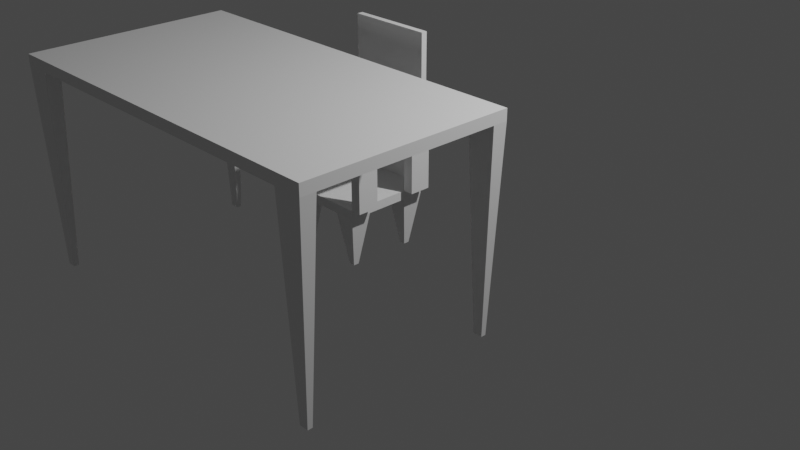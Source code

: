 # Source: desk_chair.blend  (saved by Blender 3.3.6; exported with 4.5.12 LTS)
import bpy
from mathutils import Matrix  # noqa: F401  (used for matrix-valued properties, if any)

bpy.ops.wm.read_factory_settings(use_empty=True)
scene = bpy.context.scene
scene.name = 'Scene'

# ---- collections
col_collection = bpy.data.collections.new('Collection'); scene.collection.children.link(col_collection)

# ---- materials (node trees are filled in below, after node groups)
mat_material = bpy.data.materials.new('Material')
mat_material.alpha_threshold = 0.0
mat_material.use_transparent_shadow = False
mat_material.roughness = 0.5
mat_material.line_color = (0.0, 0.0, 0.0, 1.0)

# ---- material node trees
mat_material.use_nodes = True; mat_material.node_tree.nodes.clear()
_N = mat_material.node_tree.nodes; _L = mat_material.node_tree.links
n0 = _N.new('ShaderNodeOutputMaterial'); n0.name = 'Material Output'; n0.location = (300, 300)
n1 = _N.new('ShaderNodeBsdfPrincipled'); n1.name = 'Principled BSDF'; n1.location = (10, 300)
n1.distribution = 'GGX'
n1.subsurface_method = 'RANDOM_WALK_SKIN'
n1.inputs[3].default_value = 1.45
n1.inputs[27].default_value = (0.0, 0.0, 0.0, 1.0)
n1.inputs[28].default_value = 1.0
_L.new(n1.outputs[0], n0.inputs[0])
n0.is_active_output = True

# ---- world
world_world = bpy.data.worlds.new('World'); scene.world = world_world
world_world.use_nodes = True; world_world.node_tree.nodes.clear()
_N = world_world.node_tree.nodes; _L = world_world.node_tree.links
n0 = _N.new('ShaderNodeOutputWorld'); n0.name = 'World Output'; n0.location = (300, 300)
n1 = _N.new('ShaderNodeBackground'); n1.name = 'Background'; n1.location = (10, 300)
n1.inputs[0].default_value = (0.05088, 0.05088, 0.05088, 1.0)
_L.new(n1.outputs[0], n0.inputs[0])
n0.is_active_output = True
world_world.color = (0.05088, 0.05088, 0.05088)
world_world.use_sun_shadow = False
world_world.sun_shadow_jitter_overblur = 0.0

# ---- cameras
cam_camera = bpy.data.cameras.new('Camera')
cam_camera.clip_end = 100.0
cam_camera.ortho_scale = 7.314

# ---- lights
light_light = bpy.data.lights.new('Light', 'POINT')
light_light.transmission_factor = 0.0
light_light.energy = 1000.0
light_light.shadow_soft_size = 0.1
light_light.shadow_maximum_resolution = 0.006
light_light.use_absolute_resolution = True

# ---- meshes
me_cube = bpy.data.meshes.new('Cube')
me_cube.from_pydata([(1.0, -0.6257, 34.09), (1.0, -0.6257, 32.09), (1.0, -2.626, 34.09), (1.0, -2.626, 32.09), (-1.0, -0.6257, 34.09), (-1.0, -0.6257, 32.09), (-1.0, -2.626, 34.09), (-1.0, -2.626, 32.09), (-1.0, -0.9114, 32.09), (-1.0, -1.197, 32.09), (-1.0, -1.483, 32.09), (-1.0, -1.769, 32.09), (-1.0, -2.054, 32.09), (-1.0, -2.34, 32.09), (0.7143, -0.6257, 32.09), (0.4286, -0.6257, 32.09), (0.1429, -0.6257, 32.09), (-0.1429, -0.6257, 32.09), (-0.4286, -0.6257, 32.09), (-0.7143, -0.6257, 32.09), (-0.7143, -2.626, 32.09), (-0.4286, -2.626, 32.09), (-0.1429, -2.626, 32.09), (0.1429, -2.626, 32.09), (0.4286, -2.626, 32.09), (0.7143, -2.626, 32.09), (1.0, -2.34, 32.09), (1.0, -2.054, 32.09), (1.0, -1.769, 32.09), (1.0, -1.483, 32.09), (1.0, -1.197, 32.09), (1.0, -0.9114, 32.09), (-0.7143, -0.9114, 32.09), (-0.7143, -1.197, 32.09), (-0.7143, -1.483, 32.09), (-0.7143, -1.769, 32.09), (-0.7143, -2.054, 32.09), (-0.7143, -2.34, 32.09), (-0.4286, -0.9114, 32.09), (-0.4286, -1.197, 32.09), (-0.4286, -1.483, 32.09), (-0.4286, -1.769, 32.09), (-0.4286, -2.054, 32.09), (-0.4286, -2.34, 32.09), (-0.1429, -0.9114, 32.09), (-0.1429, -1.197, 32.09), (-0.1429, -1.483, 32.09), (-0.1429, -1.769, 32.09), (-0.1429, -2.054, 32.09), (-0.1429, -2.34, 32.09), (0.1429, -0.9114, 32.09), (0.1429, -1.197, 32.09), (0.1429, -1.483, 32.09), (0.1429, -1.769, 32.09), (0.1429, -2.054, 32.09), (0.1429, -2.34, 32.09), (0.4286, -0.9114, 32.09), (0.4286, -1.197, 32.09), (0.4286, -1.483, 32.09), (0.4286, -1.769, 32.09), (0.4286, -2.054, 32.09), (0.4286, -2.34, 32.09), (0.7143, -0.9114, 32.09), (0.7143, -1.197, 32.09), (0.7143, -1.483, 32.09), (0.7143, -1.769, 32.09), (0.7143, -2.054, 32.09), (0.7143, -2.34, 32.09), (-1.0, -2.483, 32.09), (-0.8571, -0.6257, 32.09), (0.8571, -2.626, 32.09), (1.0, -0.7686, 32.09), (-1.0, -0.7686, 32.09), (-1.0, -1.054, 32.09), (-1.0, -1.34, 32.09), (-1.0, -1.626, 32.09), (-1.0, -1.911, 32.09), (-1.0, -2.197, 32.09), (0.8571, -0.6257, 32.09), (0.5714, -0.6257, 32.09), (0.2857, -0.6257, 32.09), (0.0, -0.6257, 32.09), (-0.2857, -0.6257, 32.09), (-0.5714, -0.6257, 32.09), (-0.8571, -2.626, 32.09), (-0.5714, -2.626, 32.09), (-0.2857, -2.626, 32.09), (0.0, -2.626, 32.09), (0.2857, -2.626, 32.09), (0.5714, -2.626, 32.09), (1.0, -2.483, 32.09), (1.0, -2.197, 32.09), (1.0, -1.911, 32.09), (1.0, -1.626, 32.09), (1.0, -1.34, 32.09), (1.0, -1.054, 32.09), (-0.7143, -2.483, 32.09), (-0.7143, -0.7686, 32.09), (-0.7143, -1.054, 32.09), (-0.7143, -1.34, 32.09), (-0.7143, -1.626, 32.09), (-0.7143, -1.911, 32.09), (-0.7143, -2.197, 32.09), (-0.4286, -2.483, 32.09), (-0.4286, -0.7686, 32.09), (-0.4286, -1.054, 32.09), (-0.4286, -1.34, 32.09), (-0.4286, -1.626, 32.09), (-0.4286, -1.911, 32.09), (-0.4286, -2.197, 32.09), (-0.1429, -2.483, 32.09), (-0.1429, -0.7686, 32.09), (-0.1429, -1.054, 32.09), (-0.1429, -1.34, 32.09), (-0.1429, -1.626, 32.09), (-0.1429, -1.911, 32.09), (-0.1429, -2.197, 32.09), (0.1429, -2.483, 32.09), (0.1429, -0.7686, 32.09), (0.1429, -1.054, 32.09), (0.1429, -1.34, 32.09), (0.1429, -1.626, 32.09), (0.1429, -1.911, 32.09), (0.1429, -2.197, 32.09), (0.4286, -2.483, 32.09), (0.4286, -0.7686, 32.09), (0.4286, -1.054, 32.09), (0.4286, -1.34, 32.09), (0.4286, -1.626, 32.09), (0.4286, -1.911, 32.09), (0.4286, -2.197, 32.09), (0.7143, -2.483, 32.09), (0.7143, -0.7686, 32.09), (0.7143, -1.054, 32.09), (0.7143, -1.34, 32.09), (0.7143, -1.626, 32.09), (0.7143, -1.911, 32.09), (0.7143, -2.197, 32.09), (-0.8571, -0.9114, 32.09), (-0.8571, -1.197, 32.09), (-0.8571, -1.483, 32.09), (-0.8571, -1.769, 32.09), (-0.8571, -2.054, 32.09), (-0.8571, -2.34, 32.09), (-0.5714, -0.9114, 32.09), (-0.5714, -1.197, 32.09), (-0.5714, -1.483, 32.09), (-0.5714, -1.769, 32.09), (-0.5714, -2.054, 32.09), (-0.5714, -2.34, 32.09), (-0.2857, -0.9114, 32.09), (-0.2857, -1.197, 32.09), (-0.2857, -1.483, 32.09), (-0.2857, -1.769, 32.09), (-0.2857, -2.054, 32.09), (-0.2857, -2.34, 32.09), (0.0, -0.9114, 32.09), (0.0, -1.197, 32.09), (0.0, -1.483, 32.09), (0.0, -1.769, 32.09), (0.0, -2.054, 32.09), (0.0, -2.34, 32.09), (0.2857, -0.9114, 32.09), (0.2857, -1.197, 32.09), (0.2857, -1.483, 32.09), (0.2857, -1.769, 32.09), (0.2857, -2.054, 32.09), (0.2857, -2.34, 32.09), (0.5714, -0.9114, 32.09), (0.5714, -1.197, 32.09), (0.5714, -1.483, 32.09), (0.5714, -1.769, 32.09), (0.5714, -2.054, 32.09), (0.5714, -2.34, 32.09), (0.8571, -0.9114, 32.09), (0.8571, -1.197, 32.09), (0.8571, -1.483, 32.09), (0.8571, -1.769, 32.09), (0.8571, -2.054, 32.09), (0.8571, -2.34, 32.09), (0.8571, -2.197, 32.09), (0.8571, -1.911, 32.09), (0.8571, -1.626, 32.09), (0.8571, -1.34, 32.09), (0.8571, -1.054, 32.09), (0.8571, -0.7686, 32.09), (0.5714, -2.197, 32.09), (0.5714, -1.911, 32.09), (0.5714, -1.626, 32.09), (0.5714, -1.34, 32.09), (0.5714, -1.054, 32.09), (0.5714, -0.7686, 32.09), (0.2857, -2.197, 32.09), (0.2857, -1.911, 32.09), (0.2857, -1.626, 32.09), (0.2857, -1.34, 32.09), (0.2857, -1.054, 32.09), (0.2857, -0.7686, 32.09), (0.0, -2.197, 32.09), (0.0, -1.911, 32.09), (0.0, -1.626, 32.09), (0.0, -1.34, 32.09), (0.0, -1.054, 32.09), (0.0, -0.7686, 32.09), (-0.2857, -2.197, 32.09), (-0.2857, -1.911, 32.09), (-0.2857, -1.626, 32.09), (-0.2857, -1.34, 32.09), (-0.2857, -1.054, 32.09), (-0.2857, -0.7686, 32.09), (-0.5714, -2.197, 32.09), (-0.5714, -1.911, 32.09), (-0.5714, -1.626, 32.09), (-0.5714, -1.34, 32.09), (-0.5714, -1.054, 32.09), (-0.5714, -0.7686, 32.09), (-0.8571, -2.197, 32.09), (-0.8571, -1.911, 32.09), (-0.8571, -1.626, 32.09), (-0.8571, -1.34, 32.09), (-0.8571, -1.054, 32.09), (-0.8571, -0.7686, 32.09), (0.5714, -2.483, 32.09), (0.2857, -2.483, 32.09), (0.0, -2.483, 32.09), (-0.2857, -2.483, 32.09), (-0.5714, -2.483, 32.09), (-0.8571, -2.483, 32.09), (0.8571, -2.483, 32.09), (-0.9526, -2.53, -4.25), (-0.9526, -2.578, -4.25), (-0.9045, -0.6731, -4.25), (-0.9526, -0.6731, -4.25), (0.9045, -2.578, -4.25), (0.9526, -2.578, -4.25), (0.9526, -0.7212, -4.25), (0.9526, -0.6731, -4.25), (-0.9526, -0.7212, -4.25), (0.9045, -0.6731, -4.25), (-0.9045, -2.578, -4.25), (0.9526, -2.53, -4.25), (0.9045, -0.7212, -4.25), (-0.9045, -0.7212, -4.25), (-0.9045, -2.53, -4.25), (0.9045, -2.53, -4.25)], [], [(0, 4, 6, 2), (3, 2, 6, 7, 84, 20, 85, 21, 86, 22, 87, 23, 88, 24, 89, 25, 70), (7, 6, 4, 5, 72, 8, 73, 9, 74, 10, 75, 11, 76, 12, 77, 13, 68), (227, 84, 239, 243), (1, 0, 2, 3, 90, 26, 91, 27, 92, 28, 93, 29, 94, 30, 95, 31, 71), (5, 4, 0, 1, 78, 14, 79, 15, 80, 16, 81, 17, 82, 18, 83, 19, 69), (227, 96, 20, 84), (226, 103, 21, 85), (225, 110, 22, 86), (224, 117, 23, 87), (223, 124, 24, 88), (222, 131, 25, 89), (221, 97, 32, 138), (220, 98, 33, 139), (219, 99, 34, 140), (218, 100, 35, 141), (217, 101, 36, 142), (216, 102, 37, 143), (215, 104, 38, 144), (214, 105, 39, 145), (213, 106, 40, 146), (212, 107, 41, 147), (211, 108, 42, 148), (210, 109, 43, 149), (209, 111, 44, 150), (208, 112, 45, 151), (207, 113, 46, 152), (206, 114, 47, 153), (205, 115, 48, 154), (204, 116, 49, 155), (203, 118, 50, 156), (202, 119, 51, 157), (201, 120, 52, 158), (200, 121, 53, 159), (199, 122, 54, 160), (198, 123, 55, 161), (197, 125, 56, 162), (196, 126, 57, 163), (195, 127, 58, 164), (194, 128, 59, 165), (193, 129, 60, 166), (192, 130, 61, 167), (191, 132, 62, 168), (190, 133, 63, 169), (189, 134, 64, 170), (188, 135, 65, 171), (187, 136, 66, 172), (186, 137, 67, 173), (185, 71, 31, 174), (184, 95, 30, 175), (183, 94, 29, 176), (182, 93, 28, 177), (181, 92, 27, 178), (180, 91, 26, 179), (137, 180, 179, 67), (66, 178, 180, 137), (178, 27, 91, 180), (136, 181, 178, 66), (65, 177, 181, 136), (177, 28, 92, 181), (135, 182, 177, 65), (64, 176, 182, 135), (176, 29, 93, 182), (134, 183, 176, 64), (63, 175, 183, 134), (175, 30, 94, 183), (133, 184, 175, 63), (62, 174, 184, 133), (174, 31, 95, 184), (132, 185, 174, 62), (14, 78, 185, 132), (228, 90, 240, 244), (130, 186, 173, 61), (60, 172, 186, 130), (172, 66, 137, 186), (129, 187, 172, 60), (59, 171, 187, 129), (171, 65, 136, 187), (128, 188, 171, 59), (58, 170, 188, 128), (170, 64, 135, 188), (127, 189, 170, 58), (57, 169, 189, 127), (169, 63, 134, 189), (126, 190, 169, 57), (56, 168, 190, 126), (168, 62, 133, 190), (125, 191, 168, 56), (15, 79, 191, 125), (79, 14, 132, 191), (123, 192, 167, 55), (54, 166, 192, 123), (166, 60, 130, 192), (122, 193, 166, 54), (53, 165, 193, 122), (165, 59, 129, 193), (121, 194, 165, 53), (52, 164, 194, 121), (164, 58, 128, 194), (120, 195, 164, 52), (51, 163, 195, 120), (163, 57, 127, 195), (119, 196, 163, 51), (50, 162, 196, 119), (162, 56, 126, 196), (118, 197, 162, 50), (16, 80, 197, 118), (80, 15, 125, 197), (116, 198, 161, 49), (48, 160, 198, 116), (160, 54, 123, 198), (115, 199, 160, 48), (47, 159, 199, 115), (159, 53, 122, 199), (114, 200, 159, 47), (46, 158, 200, 114), (158, 52, 121, 200), (113, 201, 158, 46), (45, 157, 201, 113), (157, 51, 120, 201), (112, 202, 157, 45), (44, 156, 202, 112), (156, 50, 119, 202), (111, 203, 156, 44), (17, 81, 203, 111), (81, 16, 118, 203), (109, 204, 155, 43), (42, 154, 204, 109), (154, 48, 116, 204), (108, 205, 154, 42), (41, 153, 205, 108), (153, 47, 115, 205), (107, 206, 153, 41), (40, 152, 206, 107), (152, 46, 114, 206), (106, 207, 152, 40), (39, 151, 207, 106), (151, 45, 113, 207), (105, 208, 151, 39), (38, 150, 208, 105), (150, 44, 112, 208), (104, 209, 150, 38), (18, 82, 209, 104), (82, 17, 111, 209), (102, 210, 149, 37), (36, 148, 210, 102), (148, 42, 109, 210), (101, 211, 148, 36), (35, 147, 211, 101), (147, 41, 108, 211), (100, 212, 147, 35), (34, 146, 212, 100), (146, 40, 107, 212), (99, 213, 146, 34), (33, 145, 213, 99), (145, 39, 106, 213), (98, 214, 145, 33), (32, 144, 214, 98), (144, 38, 105, 214), (97, 215, 144, 32), (19, 83, 215, 97), (83, 18, 104, 215), (77, 216, 143, 13), (12, 142, 216, 77), (142, 36, 102, 216), (76, 217, 142, 12), (11, 141, 217, 76), (141, 35, 101, 217), (75, 218, 141, 11), (10, 140, 218, 75), (140, 34, 100, 218), (74, 219, 140, 10), (9, 139, 219, 74), (139, 33, 99, 219), (73, 220, 139, 9), (8, 138, 220, 73), (138, 32, 98, 220), (72, 221, 138, 8), (69, 221, 242, 231), (69, 19, 97, 221), (124, 222, 89, 24), (61, 173, 222, 124), (173, 67, 131, 222), (117, 223, 88, 23), (55, 167, 223, 117), (167, 61, 124, 223), (110, 224, 87, 22), (49, 161, 224, 110), (161, 55, 117, 224), (103, 225, 86, 21), (43, 155, 225, 103), (155, 49, 110, 225), (96, 226, 85, 20), (37, 149, 226, 96), (149, 43, 103, 226), (78, 1, 236, 238), (13, 143, 227, 68), (143, 37, 96, 227), (131, 228, 70, 25), (67, 179, 228, 131), (179, 26, 90, 228), (244, 240, 234, 233), (238, 236, 235, 241), (232, 231, 242, 237), (229, 243, 239, 230), (72, 5, 232, 237), (221, 72, 237, 242), (7, 68, 229, 230), (68, 227, 243, 229), (3, 70, 233, 234), (5, 69, 231, 232), (90, 3, 234, 240), (185, 78, 238, 241), (70, 228, 244, 233), (84, 7, 230, 239), (71, 185, 241, 235), (1, 71, 235, 236)])
_uv = me_cube.uv_layers.new(name='UVMap')
_uv.uv.foreach_set('vector', [0.625, 0.5, 0.875, 0.5, 0.875, 0.75, 0.625, 0.75, 0.375, 0.75, 0.625, 0.75, 0.625, 1.0, 0.375, 1.0, 0.375, 0.9821, 0.375, 0.9643, 0.375, 0.9464, 0.375, 0.9286, 0.375, 0.9107, 0.375, 0.8929, 0.375, 0.875, 0.375, 0.8571, 0.375, 0.8393, 0.375, 0.8214, 0.375, 0.8036, 0.375, 0.7857, 0.375, 0.7679, 0.375, 0.0, 0.625, 0.0, 0.625, 0.25, 0.375, 0.25, 0.375, 0.2321, 0.375, 0.2143, 0.375, 0.1964, 0.375, 0.1786, 0.375, 0.1607, 0.375, 0.1429, 0.375, 0.125, 0.375, 0.1071, 0.375, 0.08929, 0.375, 0.07143, 0.375, 0.05357, 0.375, 0.03571, 0.375, 0.01786, 0.1429, 0.7321, 0.1429, 0.75, 0.1429, 0.75, 0.1429, 0.7321, 0.375, 0.5, 0.625, 0.5, 0.625, 0.75, 0.375, 0.75, 0.375, 0.7321, 0.375, 0.7143, 0.375, 0.6964, 0.375, 0.6786, 0.375, 0.6607, 0.375, 0.6429, 0.375, 0.625, 0.375, 0.6071, 0.375, 0.5893, 0.375, 0.5714, 0.375, 0.5536, 0.375, 0.5357, 0.375, 0.5179, 0.375, 0.25, 0.625, 0.25, 0.625, 0.5, 0.375, 0.5, 0.375, 0.4821, 0.375, 0.4643, 0.375, 0.4464, 0.375, 0.4286, 0.375, 0.4107, 0.375, 0.3929, 0.375, 0.375, 0.375, 0.3571, 0.375, 0.3393, 0.375, 0.3214, 0.375, 0.3036, 0.375, 0.2857, 0.375, 0.2679, 0.1429, 0.7321, 0.1607, 0.7321, 0.1607, 0.75, 0.1429, 0.75, 0.1786, 0.7321, 0.1964, 0.7321, 0.1964, 0.75, 0.1786, 0.75, 0.2143, 0.7321, 0.2321, 0.7321, 0.2321, 0.75, 0.2143, 0.75, 0.25, 0.7321, 0.2679, 0.7321, 0.2679, 0.75, 0.25, 0.75, 0.2857, 0.7321, 0.3036, 0.7321, 0.3036, 0.75, 0.2857, 0.75, 0.3214, 0.7321, 0.3393, 0.7321, 0.3393, 0.75, 0.3214, 0.75, 0.1429, 0.5179, 0.1607, 0.5179, 0.1607, 0.5357, 0.1429, 0.5357, 0.1429, 0.5536, 0.1607, 0.5536, 0.1607, 0.5714, 0.1429, 0.5714, 0.1429, 0.5893, 0.1607, 0.5893, 0.1607, 0.6071, 0.1429, 0.6071, 0.1429, 0.625, 0.1607, 0.625, 0.1607, 0.6429, 0.1429, 0.6429, 0.1429, 0.6607, 0.1607, 0.6607, 0.1607, 0.6786, 0.1429, 0.6786, 0.1429, 0.6964, 0.1607, 0.6964, 0.1607, 0.7143, 0.1429, 0.7143, 0.1786, 0.5179, 0.1964, 0.5179, 0.1964, 0.5357, 0.1786, 0.5357, 0.1786, 0.5536, 0.1964, 0.5536, 0.1964, 0.5714, 0.1786, 0.5714, 0.1786, 0.5893, 0.1964, 0.5893, 0.1964, 0.6071, 0.1786, 0.6071, 0.1786, 0.625, 0.1964, 0.625, 0.1964, 0.6429, 0.1786, 0.6429, 0.1786, 0.6607, 0.1964, 0.6607, 0.1964, 0.6786, 0.1786, 0.6786, 0.1786, 0.6964, 0.1964, 0.6964, 0.1964, 0.7143, 0.1786, 0.7143, 0.2143, 0.5179, 0.2321, 0.5179, 0.2321, 0.5357, 0.2143, 0.5357, 0.2143, 0.5536, 0.2321, 0.5536, 0.2321, 0.5714, 0.2143, 0.5714, 0.2143, 0.5893, 0.2321, 0.5893, 0.2321, 0.6071, 0.2143, 0.6071, 0.2143, 0.625, 0.2321, 0.625, 0.2321, 0.6429, 0.2143, 0.6429, 0.2143, 0.6607, 0.2321, 0.6607, 0.2321, 0.6786, 0.2143, 0.6786, 0.2143, 0.6964, 0.2321, 0.6964, 0.2321, 0.7143, 0.2143, 0.7143, 0.25, 0.5179, 0.2679, 0.5179, 0.2679, 0.5357, 0.25, 0.5357, 0.25, 0.5536, 0.2679, 0.5536, 0.2679, 0.5714, 0.25, 0.5714, 0.25, 0.5893, 0.2679, 0.5893, 0.2679, 0.6071, 0.25, 0.6071, 0.25, 0.625, 0.2679, 0.625, 0.2679, 0.6429, 0.25, 0.6429, 0.25, 0.6607, 0.2679, 0.6607, 0.2679, 0.6786, 0.25, 0.6786, 0.25, 0.6964, 0.2679, 0.6964, 0.2679, 0.7143, 0.25, 0.7143, 0.2857, 0.5179, 0.3036, 0.5179, 0.3036, 0.5357, 0.2857, 0.5357, 0.2857, 0.5536, 0.3036, 0.5536, 0.3036, 0.5714, 0.2857, 0.5714, 0.2857, 0.5893, 0.3036, 0.5893, 0.3036, 0.6071, 0.2857, 0.6071, 0.2857, 0.625, 0.3036, 0.625, 0.3036, 0.6429, 0.2857, 0.6429, 0.2857, 0.6607, 0.3036, 0.6607, 0.3036, 0.6786, 0.2857, 0.6786, 0.2857, 0.6964, 0.3036, 0.6964, 0.3036, 0.7143, 0.2857, 0.7143, 0.3214, 0.5179, 0.3393, 0.5179, 0.3393, 0.5357, 0.3214, 0.5357, 0.3214, 0.5536, 0.3393, 0.5536, 0.3393, 0.5714, 0.3214, 0.5714, 0.3214, 0.5893, 0.3393, 0.5893, 0.3393, 0.6071, 0.3214, 0.6071, 0.3214, 0.625, 0.3393, 0.625, 0.3393, 0.6429, 0.3214, 0.6429, 0.3214, 0.6607, 0.3393, 0.6607, 0.3393, 0.6786, 0.3214, 0.6786, 0.3214, 0.6964, 0.3393, 0.6964, 0.3393, 0.7143, 0.3214, 0.7143, 0.3571, 0.5179, 0.375, 0.5179, 0.375, 0.5357, 0.3571, 0.5357, 0.3571, 0.5536, 0.375, 0.5536, 0.375, 0.5714, 0.3571, 0.5714, 0.3571, 0.5893, 0.375, 0.5893, 0.375, 0.6071, 0.3571, 0.6071, 0.3571, 0.625, 0.375, 0.625, 0.375, 0.6429, 0.3571, 0.6429, 0.3571, 0.6607, 0.375, 0.6607, 0.375, 0.6786, 0.3571, 0.6786, 0.3571, 0.6964, 0.375, 0.6964, 0.375, 0.7143, 0.3571, 0.7143, 0.3393, 0.6964, 0.3571, 0.6964, 0.3571, 0.7143, 0.3393, 0.7143, 0.3393, 0.6786, 0.3571, 0.6786, 0.3571, 0.6964, 0.3393, 0.6964, 0.3571, 0.6786, 0.375, 0.6786, 0.375, 0.6964, 0.3571, 0.6964, 0.3393, 0.6607, 0.3571, 0.6607, 0.3571, 0.6786, 0.3393, 0.6786, 0.3393, 0.6429, 0.3571, 0.6429, 0.3571, 0.6607, 0.3393, 0.6607, 0.3571, 0.6429, 0.375, 0.6429, 0.375, 0.6607, 0.3571, 0.6607, 0.3393, 0.625, 0.3571, 0.625, 0.3571, 0.6429, 0.3393, 0.6429, 0.3393, 0.6071, 0.3571, 0.6071, 0.3571, 0.625, 0.3393, 0.625, 0.3571, 0.6071, 0.375, 0.6071, 0.375, 0.625, 0.3571, 0.625, 0.3393, 0.5893, 0.3571, 0.5893, 0.3571, 0.6071, 0.3393, 0.6071, 0.3393, 0.5714, 0.3571, 0.5714, 0.3571, 0.5893, 0.3393, 0.5893, 0.3571, 0.5714, 0.375, 0.5714, 0.375, 0.5893, 0.3571, 0.5893, 0.3393, 0.5536, 0.3571, 0.5536, 0.3571, 0.5714, 0.3393, 0.5714, 0.3393, 0.5357, 0.3571, 0.5357, 0.3571, 0.5536, 0.3393, 0.5536, 0.3571, 0.5357, 0.375, 0.5357, 0.375, 0.5536, 0.3571, 0.5536, 0.3393, 0.5179, 0.3571, 0.5179, 0.3571, 0.5357, 0.3393, 0.5357, 0.3393, 0.5, 0.3571, 0.5, 0.3571, 0.5179, 0.3393, 0.5179, 0.3571, 0.7321, 0.375, 0.7321, 0.375, 0.7321, 0.3571, 0.7321, 0.3036, 0.6964, 0.3214, 0.6964, 0.3214, 0.7143, 0.3036, 0.7143, 0.3036, 0.6786, 0.3214, 0.6786, 0.3214, 0.6964, 0.3036, 0.6964, 0.3214, 0.6786, 0.3393, 0.6786, 0.3393, 0.6964, 0.3214, 0.6964, 0.3036, 0.6607, 0.3214, 0.6607, 0.3214, 0.6786, 0.3036, 0.6786, 0.3036, 0.6429, 0.3214, 0.6429, 0.3214, 0.6607, 0.3036, 0.6607, 0.3214, 0.6429, 0.3393, 0.6429, 0.3393, 0.6607, 0.3214, 0.6607, 0.3036, 0.625, 0.3214, 0.625, 0.3214, 0.6429, 0.3036, 0.6429, 0.3036, 0.6071, 0.3214, 0.6071, 0.3214, 0.625, 0.3036, 0.625, 0.3214, 0.6071, 0.3393, 0.6071, 0.3393, 0.625, 0.3214, 0.625, 0.3036, 0.5893, 0.3214, 0.5893, 0.3214, 0.6071, 0.3036, 0.6071, 0.3036, 0.5714, 0.3214, 0.5714, 0.3214, 0.5893, 0.3036, 0.5893, 0.3214, 0.5714, 0.3393, 0.5714, 0.3393, 0.5893, 0.3214, 0.5893, 0.3036, 0.5536, 0.3214, 0.5536, 0.3214, 0.5714, 0.3036, 0.5714, 0.3036, 0.5357, 0.3214, 0.5357, 0.3214, 0.5536, 0.3036, 0.5536, 0.3214, 0.5357, 0.3393, 0.5357, 0.3393, 0.5536, 0.3214, 0.5536, 0.3036, 0.5179, 0.3214, 0.5179, 0.3214, 0.5357, 0.3036, 0.5357, 0.3036, 0.5, 0.3214, 0.5, 0.3214, 0.5179, 0.3036, 0.5179, 0.3214, 0.5, 0.3393, 0.5, 0.3393, 0.5179, 0.3214, 0.5179, 0.2679, 0.6964, 0.2857, 0.6964, 0.2857, 0.7143, 0.2679, 0.7143, 0.2679, 0.6786, 0.2857, 0.6786, 0.2857, 0.6964, 0.2679, 0.6964, 0.2857, 0.6786, 0.3036, 0.6786, 0.3036, 0.6964, 0.2857, 0.6964, 0.2679, 0.6607, 0.2857, 0.6607, 0.2857, 0.6786, 0.2679, 0.6786, 0.2679, 0.6429, 0.2857, 0.6429, 0.2857, 0.6607, 0.2679, 0.6607, 0.2857, 0.6429, 0.3036, 0.6429, 0.3036, 0.6607, 0.2857, 0.6607, 0.2679, 0.625, 0.2857, 0.625, 0.2857, 0.6429, 0.2679, 0.6429, 0.2679, 0.6071, 0.2857, 0.6071, 0.2857, 0.625, 0.2679, 0.625, 0.2857, 0.6071, 0.3036, 0.6071, 0.3036, 0.625, 0.2857, 0.625, 0.2679, 0.5893, 0.2857, 0.5893, 0.2857, 0.6071, 0.2679, 0.6071, 0.2679, 0.5714, 0.2857, 0.5714, 0.2857, 0.5893, 0.2679, 0.5893, 0.2857, 0.5714, 0.3036, 0.5714, 0.3036, 0.5893, 0.2857, 0.5893, 0.2679, 0.5536, 0.2857, 0.5536, 0.2857, 0.5714, 0.2679, 0.5714, 0.2679, 0.5357, 0.2857, 0.5357, 0.2857, 0.5536, 0.2679, 0.5536, 0.2857, 0.5357, 0.3036, 0.5357, 0.3036, 0.5536, 0.2857, 0.5536, 0.2679, 0.5179, 0.2857, 0.5179, 0.2857, 0.5357, 0.2679, 0.5357, 0.2679, 0.5, 0.2857, 0.5, 0.2857, 0.5179, 0.2679, 0.5179, 0.2857, 0.5, 0.3036, 0.5, 0.3036, 0.5179, 0.2857, 0.5179, 0.2321, 0.6964, 0.25, 0.6964, 0.25, 0.7143, 0.2321, 0.7143, 0.2321, 0.6786, 0.25, 0.6786, 0.25, 0.6964, 0.2321, 0.6964, 0.25, 0.6786, 0.2679, 0.6786, 0.2679, 0.6964, 0.25, 0.6964, 0.2321, 0.6607, 0.25, 0.6607, 0.25, 0.6786, 0.2321, 0.6786, 0.2321, 0.6429, 0.25, 0.6429, 0.25, 0.6607, 0.2321, 0.6607, 0.25, 0.6429, 0.2679, 0.6429, 0.2679, 0.6607, 0.25, 0.6607, 0.2321, 0.625, 0.25, 0.625, 0.25, 0.6429, 0.2321, 0.6429, 0.2321, 0.6071, 0.25, 0.6071, 0.25, 0.625, 0.2321, 0.625, 0.25, 0.6071, 0.2679, 0.6071, 0.2679, 0.625, 0.25, 0.625, 0.2321, 0.5893, 0.25, 0.5893, 0.25, 0.6071, 0.2321, 0.6071, 0.2321, 0.5714, 0.25, 0.5714, 0.25, 0.5893, 0.2321, 0.5893, 0.25, 0.5714, 0.2679, 0.5714, 0.2679, 0.5893, 0.25, 0.5893, 0.2321, 0.5536, 0.25, 0.5536, 0.25, 0.5714, 0.2321, 0.5714, 0.2321, 0.5357, 0.25, 0.5357, 0.25, 0.5536, 0.2321, 0.5536, 0.25, 0.5357, 0.2679, 0.5357, 0.2679, 0.5536, 0.25, 0.5536, 0.2321, 0.5179, 0.25, 0.5179, 0.25, 0.5357, 0.2321, 0.5357, 0.2321, 0.5, 0.25, 0.5, 0.25, 0.5179, 0.2321, 0.5179, 0.25, 0.5, 0.2679, 0.5, 0.2679, 0.5179, 0.25, 0.5179, 0.1964, 0.6964, 0.2143, 0.6964, 0.2143, 0.7143, 0.1964, 0.7143, 0.1964, 0.6786, 0.2143, 0.6786, 0.2143, 0.6964, 0.1964, 0.6964, 0.2143, 0.6786, 0.2321, 0.6786, 0.2321, 0.6964, 0.2143, 0.6964, 0.1964, 0.6607, 0.2143, 0.6607, 0.2143, 0.6786, 0.1964, 0.6786, 0.1964, 0.6429, 0.2143, 0.6429, 0.2143, 0.6607, 0.1964, 0.6607, 0.2143, 0.6429, 0.2321, 0.6429, 0.2321, 0.6607, 0.2143, 0.6607, 0.1964, 0.625, 0.2143, 0.625, 0.2143, 0.6429, 0.1964, 0.6429, 0.1964, 0.6071, 0.2143, 0.6071, 0.2143, 0.625, 0.1964, 0.625, 0.2143, 0.6071, 0.2321, 0.6071, 0.2321, 0.625, 0.2143, 0.625, 0.1964, 0.5893, 0.2143, 0.5893, 0.2143, 0.6071, 0.1964, 0.6071, 0.1964, 0.5714, 0.2143, 0.5714, 0.2143, 0.5893, 0.1964, 0.5893, 0.2143, 0.5714, 0.2321, 0.5714, 0.2321, 0.5893, 0.2143, 0.5893, 0.1964, 0.5536, 0.2143, 0.5536, 0.2143, 0.5714, 0.1964, 0.5714, 0.1964, 0.5357, 0.2143, 0.5357, 0.2143, 0.5536, 0.1964, 0.5536, 0.2143, 0.5357, 0.2321, 0.5357, 0.2321, 0.5536, 0.2143, 0.5536, 0.1964, 0.5179, 0.2143, 0.5179, 0.2143, 0.5357, 0.1964, 0.5357, 0.1964, 0.5, 0.2143, 0.5, 0.2143, 0.5179, 0.1964, 0.5179, 0.2143, 0.5, 0.2321, 0.5, 0.2321, 0.5179, 0.2143, 0.5179, 0.1607, 0.6964, 0.1786, 0.6964, 0.1786, 0.7143, 0.1607, 0.7143, 0.1607, 0.6786, 0.1786, 0.6786, 0.1786, 0.6964, 0.1607, 0.6964, 0.1786, 0.6786, 0.1964, 0.6786, 0.1964, 0.6964, 0.1786, 0.6964, 0.1607, 0.6607, 0.1786, 0.6607, 0.1786, 0.6786, 0.1607, 0.6786, 0.1607, 0.6429, 0.1786, 0.6429, 0.1786, 0.6607, 0.1607, 0.6607, 0.1786, 0.6429, 0.1964, 0.6429, 0.1964, 0.6607, 0.1786, 0.6607, 0.1607, 0.625, 0.1786, 0.625, 0.1786, 0.6429, 0.1607, 0.6429, 0.1607, 0.6071, 0.1786, 0.6071, 0.1786, 0.625, 0.1607, 0.625, 0.1786, 0.6071, 0.1964, 0.6071, 0.1964, 0.625, 0.1786, 0.625, 0.1607, 0.5893, 0.1786, 0.5893, 0.1786, 0.6071, 0.1607, 0.6071, 0.1607, 0.5714, 0.1786, 0.5714, 0.1786, 0.5893, 0.1607, 0.5893, 0.1786, 0.5714, 0.1964, 0.5714, 0.1964, 0.5893, 0.1786, 0.5893, 0.1607, 0.5536, 0.1786, 0.5536, 0.1786, 0.5714, 0.1607, 0.5714, 0.1607, 0.5357, 0.1786, 0.5357, 0.1786, 0.5536, 0.1607, 0.5536, 0.1786, 0.5357, 0.1964, 0.5357, 0.1964, 0.5536, 0.1786, 0.5536, 0.1607, 0.5179, 0.1786, 0.5179, 0.1786, 0.5357, 0.1607, 0.5357, 0.1607, 0.5, 0.1786, 0.5, 0.1786, 0.5179, 0.1607, 0.5179, 0.1786, 0.5, 0.1964, 0.5, 0.1964, 0.5179, 0.1786, 0.5179, 0.125, 0.6964, 0.1429, 0.6964, 0.1429, 0.7143, 0.125, 0.7143, 0.125, 0.6786, 0.1429, 0.6786, 0.1429, 0.6964, 0.125, 0.6964, 0.1429, 0.6786, 0.1607, 0.6786, 0.1607, 0.6964, 0.1429, 0.6964, 0.125, 0.6607, 0.1429, 0.6607, 0.1429, 0.6786, 0.125, 0.6786, 0.125, 0.6429, 0.1429, 0.6429, 0.1429, 0.6607, 0.125, 0.6607, 0.1429, 0.6429, 0.1607, 0.6429, 0.1607, 0.6607, 0.1429, 0.6607, 0.125, 0.625, 0.1429, 0.625, 0.1429, 0.6429, 0.125, 0.6429, 0.125, 0.6071, 0.1429, 0.6071, 0.1429, 0.625, 0.125, 0.625, 0.1429, 0.6071, 0.1607, 0.6071, 0.1607, 0.625, 0.1429, 0.625, 0.125, 0.5893, 0.1429, 0.5893, 0.1429, 0.6071, 0.125, 0.6071, 0.125, 0.5714, 0.1429, 0.5714, 0.1429, 0.5893, 0.125, 0.5893, 0.1429, 0.5714, 0.1607, 0.5714, 0.1607, 0.5893, 0.1429, 0.5893, 0.125, 0.5536, 0.1429, 0.5536, 0.1429, 0.5714, 0.125, 0.5714, 0.125, 0.5357, 0.1429, 0.5357, 0.1429, 0.5536, 0.125, 0.5536, 0.1429, 0.5357, 0.1607, 0.5357, 0.1607, 0.5536, 0.1429, 0.5536, 0.125, 0.5179, 0.1429, 0.5179, 0.1429, 0.5357, 0.125, 0.5357, 0.1429, 0.5, 0.1429, 0.5179, 0.1429, 0.5179, 0.1429, 0.5, 0.1429, 0.5, 0.1607, 0.5, 0.1607, 0.5179, 0.1429, 0.5179, 0.3036, 0.7321, 0.3214, 0.7321, 0.3214, 0.75, 0.3036, 0.75, 0.3036, 0.7143, 0.3214, 0.7143, 0.3214, 0.7321, 0.3036, 0.7321, 0.3214, 0.7143, 0.3393, 0.7143, 0.3393, 0.7321, 0.3214, 0.7321, 0.2679, 0.7321, 0.2857, 0.7321, 0.2857, 0.75, 0.2679, 0.75, 0.2679, 0.7143, 0.2857, 0.7143, 0.2857, 0.7321, 0.2679, 0.7321, 0.2857, 0.7143, 0.3036, 0.7143, 0.3036, 0.7321, 0.2857, 0.7321, 0.2321, 0.7321, 0.25, 0.7321, 0.25, 0.75, 0.2321, 0.75, 0.2321, 0.7143, 0.25, 0.7143, 0.25, 0.7321, 0.2321, 0.7321, 0.25, 0.7143, 0.2679, 0.7143, 0.2679, 0.7321, 0.25, 0.7321, 0.1964, 0.7321, 0.2143, 0.7321, 0.2143, 0.75, 0.1964, 0.75, 0.1964, 0.7143, 0.2143, 0.7143, 0.2143, 0.7321, 0.1964, 0.7321, 0.2143, 0.7143, 0.2321, 0.7143, 0.2321, 0.7321, 0.2143, 0.7321, 0.1607, 0.7321, 0.1786, 0.7321, 0.1786, 0.75, 0.1607, 0.75, 0.1607, 0.7143, 0.1786, 0.7143, 0.1786, 0.7321, 0.1607, 0.7321, 0.1786, 0.7143, 0.1964, 0.7143, 0.1964, 0.7321, 0.1786, 0.7321, 0.375, 0.4821, 0.375, 0.5, 0.375, 0.5, 0.375, 0.4821, 0.125, 0.7143, 0.1429, 0.7143, 0.1429, 0.7321, 0.125, 0.7321, 0.1429, 0.7143, 0.1607, 0.7143, 0.1607, 0.7321, 0.1429, 0.7321, 0.3393, 0.7321, 0.3571, 0.7321, 0.3571, 0.75, 0.3393, 0.75, 0.3393, 0.7143, 0.3571, 0.7143, 0.3571, 0.7321, 0.3393, 0.7321, 0.3571, 0.7143, 0.375, 0.7143, 0.375, 0.7321, 0.3571, 0.7321, 0.3571, 0.7321, 0.375, 0.7321, 0.375, 0.75, 0.3571, 0.75, 0.3571, 0.5, 0.375, 0.5, 0.375, 0.5179, 0.3571, 0.5179, 0.125, 0.5, 0.1429, 0.5, 0.1429, 0.5179, 0.125, 0.5179, 0.125, 0.7321, 0.1429, 0.7321, 0.1429, 0.75, 0.125, 0.75, 0.375, 0.2321, 0.375, 0.25, 0.375, 0.25, 0.375, 0.2321, 0.1429, 0.5179, 0.125, 0.5179, 0.125, 0.5179, 0.1429, 0.5179, 0.375, 0.0, 0.375, 0.01786, 0.375, 0.01786, 0.375, 0.0, 0.125, 0.7321, 0.1429, 0.7321, 0.1429, 0.7321, 0.125, 0.7321, 0.375, 0.75, 0.375, 0.7679, 0.375, 0.7679, 0.375, 0.75, 0.375, 0.25, 0.375, 0.2679, 0.375, 0.2679, 0.375, 0.25, 0.375, 0.7321, 0.375, 0.75, 0.375, 0.75, 0.375, 0.7321, 0.3571, 0.5179, 0.3571, 0.5, 0.3571, 0.5, 0.3571, 0.5179, 0.3571, 0.75, 0.3571, 0.7321, 0.3571, 0.7321, 0.3571, 0.75, 0.375, 0.9821, 0.375, 1.0, 0.375, 1.0, 0.375, 0.9821, 0.375, 0.5179, 0.3571, 0.5179, 0.3571, 0.5179, 0.375, 0.5179, 0.375, 0.5, 0.375, 0.5179, 0.375, 0.5179, 0.375, 0.5])
me_cube.materials.append(mat_material)
me_cube.use_mirror_vertex_groups = False
me_cube.update()
me_cube_001 = bpy.data.meshes.new('Cube.001')
me_cube_001.from_pydata([(-0.4204, -1.011, -5.619), (-0.4204, -1.011, -4.751), (-0.4204, -0.1425, -5.619), (-0.4204, -0.1425, -4.751), (0.4476, -1.011, -5.619), (0.4476, -1.011, -4.751), (0.4476, -0.1425, -5.619), (0.4476, -0.1425, -4.751), (-0.4204, -0.5765, -4.751), (0.01355, -0.1425, -4.751), (0.4476, -0.5765, -4.751), (0.01355, -1.011, -4.751), (0.01355, -0.5765, -4.751), (-0.4204, -0.3595, -4.751), (0.2306, -0.1425, -4.751), (0.4476, -0.7935, -4.751), (-0.2034, -1.011, -4.751), (-0.4204, -0.7935, -4.751), (-0.2034, -0.1425, -4.751), (0.4476, -0.3595, -4.751), (0.2306, -1.011, -4.751), (0.01355, -0.7935, -4.751), (0.01355, -0.3595, -4.751), (0.2306, -0.5765, -4.751), (-0.2034, -0.5765, -4.751), (-0.2034, -0.3595, -4.751), (0.2306, -0.3595, -4.751), (0.2306, -0.7935, -4.751), (-0.2034, -0.7935, -4.751), (-0.3403, -0.2794, 0.4369), (-0.3403, -0.2226, 0.4369), (0.3107, -0.2226, 0.4369), (0.3674, -0.2226, 0.4369), (0.3674, -0.8736, 0.4369), (0.3674, -0.9304, 0.4369), (-0.2836, -0.9304, 0.4369), (-0.3403, -0.9304, 0.4369), (-0.3403, -0.8736, 0.4369), (-0.2836, -0.2226, 0.4369), (0.3674, -0.2794, 0.4369), (0.3107, -0.9304, 0.4369), (-0.2836, -0.2794, 0.4369), (0.3107, -0.2794, 0.4369), (0.3107, -0.8736, 0.4369), (-0.2836, -0.8736, 0.4369), (-0.4204, -0.1425, -20.21), (0.4476, -0.1425, -20.21), (0.4476, -0.08255, -5.619), (-0.4204, -0.08255, -5.619), (0.4476, -0.08255, -20.21), (-0.4204, -0.08255, -20.21), (-0.4204, -0.5765, -5.619), (0.01355, -0.1425, -5.619), (0.4476, -0.5765, -5.619), (0.01355, -1.011, -5.619), (0.01355, -0.5765, -5.619), (-0.4204, -0.7935, -5.619), (-0.2034, -0.1425, -5.619), (0.4476, -0.3595, -5.619), (0.2306, -1.011, -5.619), (-0.4204, -0.3595, -5.619), (0.2306, -0.1425, -5.619), (0.4476, -0.7935, -5.619), (-0.2034, -1.011, -5.619), (0.01355, -0.7935, -5.619), (0.01355, -0.3595, -5.619), (-0.2034, -0.5765, -5.619), (0.2306, -0.5765, -5.619), (0.2306, -0.3595, -5.619), (-0.2034, -0.3595, -5.619), (-0.2034, -0.7935, -5.619), (0.2306, -0.7935, -5.619), (-0.4204, -1.011, -13.15), (-0.4204, -0.1425, -13.15), (0.4476, -1.011, -13.15), (0.4476, -0.1425, -13.15), (-0.4204, -0.7935, -13.15), (0.4476, -0.3595, -13.15), (-0.4204, -0.3595, -13.15), (0.4476, -0.7935, -13.15), (-0.4204, -1.011, -13.67), (-0.4204, -0.1425, -13.67), (0.4476, -1.011, -13.67), (0.4476, -0.1425, -13.67), (-0.4204, -0.7935, -13.67), (0.4476, -0.3595, -13.67), (-0.4204, -0.3595, -13.67), (0.4476, -0.7935, -13.67), (-0.4204, -0.3582, -13.15), (0.4476, -0.3582, -13.15), (-0.4204, -0.3582, -13.67), (0.4476, -0.3582, -13.67), (0.5529, -0.3595, -5.619), (0.5529, -0.1425, -5.619), (0.5529, -1.011, -5.619), (0.5529, -0.7935, -5.619), (0.5529, -0.3595, -13.15), (0.5529, -0.1425, -13.15), (0.5529, -1.011, -13.15), (0.5529, -0.7935, -13.15), (0.5529, -0.3595, -13.67), (0.5529, -0.1425, -13.67), (0.5529, -1.011, -13.67), (0.5529, -0.7935, -13.67), (0.5529, -0.3582, -13.15), (0.5529, -0.3582, -13.67), (-0.5052, -0.7935, -5.619), (-0.5052, -1.011, -5.619), (-0.5052, -0.1425, -5.619), (-0.5052, -0.3595, -5.619), (-0.5052, -0.7935, -13.15), (-0.5052, -1.011, -13.15), (-0.5052, -0.1425, -13.15), (-0.5052, -0.3595, -13.15), (-0.5052, -0.7935, -13.67), (-0.5052, -1.011, -13.67), (-0.5052, -0.1425, -13.67), (-0.5052, -0.3595, -13.67), (-0.5052, -0.3582, -13.67), (-0.5052, -0.3582, -13.15), (-0.5341, -0.7935, -5.619), (-0.5341, -1.011, -5.619), (-0.5341, -0.1425, -5.619), (-0.5341, -0.3595, -5.619), (-0.5341, -0.7935, -13.15), (-0.5341, -1.011, -13.15), (-0.5341, -0.1425, -13.15), (-0.5341, -0.3595, -13.15), (-0.5341, -0.7935, -13.67), (-0.5341, -1.011, -13.67), (-0.5341, -0.1425, -13.67), (-0.5341, -0.3595, -13.67), (-0.5341, -0.3582, -13.67), (-0.5341, -0.3582, -13.15)], [], [(0, 1, 17, 8, 13, 3, 2, 60, 51, 56), (2, 3, 18, 9, 14, 7, 6, 61, 52, 57), (6, 7, 19, 10, 15, 5, 4, 62, 53, 58), (4, 5, 20, 11, 16, 1, 0, 63, 54, 59), (71, 62, 4, 59), (28, 17, 37, 44), (27, 21, 11, 20), (26, 22, 12, 23), (25, 13, 8, 24), (22, 25, 24, 12), (9, 18, 25, 22), (3, 13, 29, 30), (19, 26, 23, 10), (17, 1, 36, 37), (14, 9, 22, 26), (26, 19, 39, 42), (10, 23, 27, 15), (23, 12, 21, 27), (21, 28, 16, 11), (12, 24, 28, 21), (24, 8, 17, 28), (44, 37, 36, 35), (38, 30, 29, 41), (32, 31, 42, 39), (33, 43, 40, 34), (18, 3, 30, 38), (27, 20, 40, 43), (25, 18, 38, 41), (1, 16, 35, 36), (19, 7, 32, 39), (20, 5, 34, 40), (15, 27, 43, 33), (7, 14, 31, 32), (13, 25, 41, 29), (16, 28, 44, 35), (14, 26, 42, 31), (5, 15, 33, 34), (6, 61, 52, 57, 2, 48, 47), (47, 48, 50, 49), (2, 45, 50, 48), (46, 6, 47, 49), (45, 46, 49, 50), (6, 46, 45, 2, 57, 52, 61), (70, 64, 54, 63), (69, 65, 55, 66), (68, 58, 53, 67), (65, 68, 67, 55), (52, 61, 68, 65), (61, 6, 58, 68), (60, 69, 66, 51), (2, 57, 69, 60), (57, 52, 65, 69), (56, 70, 63, 0), (51, 66, 70, 56), (66, 55, 64, 70), (64, 71, 59, 54), (55, 67, 71, 64), (67, 53, 62, 71), (82, 74, 98, 102), (56, 0, 107, 106), (60, 78, 113, 109), (62, 79, 99, 95), (84, 90, 118, 114), (79, 89, 104, 99), (77, 58, 92, 96), (2, 60, 109, 108), (89, 91, 105, 104), (80, 84, 114, 115), (94, 95, 99, 98), (92, 93, 97, 96), (98, 99, 103, 102), (96, 97, 101, 100), (103, 99, 104, 105), (91, 87, 103, 105), (74, 4, 94, 98), (75, 83, 101, 97), (83, 85, 100, 101), (58, 6, 93, 92), (85, 77, 96, 100), (4, 62, 95, 94), (87, 82, 102, 103), (6, 75, 97, 93), (58, 77, 85, 83, 75, 6), (4, 74, 82, 87, 91, 89, 79, 62), (107, 111, 125, 121), (116, 112, 126, 130), (112, 108, 122, 126), (113, 117, 131, 127), (109, 113, 127, 123), (86, 81, 116, 117), (88, 76, 110, 119), (73, 2, 108, 112), (78, 86, 117, 113), (0, 72, 111, 107), (81, 73, 112, 116), (72, 80, 115, 111), (76, 56, 106, 110), (90, 88, 119, 118), (122, 123, 127, 126), (120, 121, 125, 124), (124, 125, 129, 128), (126, 127, 131, 130), (124, 128, 132, 133), (118, 119, 133, 132), (110, 106, 120, 124), (106, 107, 121, 120), (114, 118, 132, 128), (115, 114, 128, 129), (108, 109, 123, 122), (119, 110, 124, 133), (117, 116, 130, 131), (111, 115, 129, 125), (56, 76, 88, 90, 84, 80, 72, 0), (2, 73, 81, 86, 78, 60)])
_uv = me_cube_001.uv_layers.new(name='UVMap')
_uv.uv.foreach_set('vector', [0.375, 0.0, 0.625, 0.0, 0.625, 0.0625, 0.625, 0.125, 0.625, 0.1875, 0.625, 0.25, 0.375, 0.25, 0.375, 0.1875, 0.375, 0.125, 0.375, 0.0625, 0.375, 0.25, 0.625, 0.25, 0.625, 0.3125, 0.625, 0.375, 0.625, 0.4375, 0.625, 0.5, 0.375, 0.5, 0.375, 0.4375, 0.375, 0.375, 0.375, 0.3125, 0.375, 0.5, 0.625, 0.5, 0.625, 0.5625, 0.625, 0.625, 0.625, 0.6875, 0.625, 0.75, 0.375, 0.75, 0.375, 0.6875, 0.375, 0.625, 0.375, 0.5625, 0.375, 0.75, 0.625, 0.75, 0.625, 0.8125, 0.625, 0.875, 0.625, 0.9375, 0.625, 1.0, 0.375, 1.0, 0.375, 0.9375, 0.375, 0.875, 0.375, 0.8125, 0.3125, 0.6875, 0.375, 0.6875, 0.375, 0.75, 0.3125, 0.75, 0.8125, 0.6875, 0.875, 0.6875, 0.875, 0.6875, 0.8125, 0.6875, 0.6875, 0.6875, 0.75, 0.6875, 0.75, 0.75, 0.6875, 0.75, 0.6875, 0.5625, 0.75, 0.5625, 0.75, 0.625, 0.6875, 0.625, 0.8125, 0.5625, 0.875, 0.5625, 0.875, 0.625, 0.8125, 0.625, 0.75, 0.5625, 0.8125, 0.5625, 0.8125, 0.625, 0.75, 0.625, 0.75, 0.5, 0.8125, 0.5, 0.8125, 0.5625, 0.75, 0.5625, 0.625, 0.25, 0.625, 0.1875, 0.625, 0.1875, 0.625, 0.25, 0.625, 0.5625, 0.6875, 0.5625, 0.6875, 0.625, 0.625, 0.625, 0.625, 0.0625, 0.625, 0.0, 0.625, 0.0, 0.625, 0.0625, 0.6875, 0.5, 0.75, 0.5, 0.75, 0.5625, 0.6875, 0.5625, 0.6875, 0.5625, 0.625, 0.5625, 0.625, 0.5625, 0.6875, 0.5625, 0.625, 0.625, 0.6875, 0.625, 0.6875, 0.6875, 0.625, 0.6875, 0.6875, 0.625, 0.75, 0.625, 0.75, 0.6875, 0.6875, 0.6875, 0.75, 0.6875, 0.8125, 0.6875, 0.8125, 0.75, 0.75, 0.75, 0.75, 0.625, 0.8125, 0.625, 0.8125, 0.6875, 0.75, 0.6875, 0.8125, 0.625, 0.875, 0.625, 0.875, 0.6875, 0.8125, 0.6875, 0.8125, 0.6875, 0.875, 0.6875, 0.875, 0.75, 0.8125, 0.75, 0.8125, 0.5, 0.875, 0.5, 0.875, 0.5625, 0.8125, 0.5625, 0.625, 0.5, 0.6875, 0.5, 0.6875, 0.5625, 0.625, 0.5625, 0.625, 0.6875, 0.6875, 0.6875, 0.6875, 0.75, 0.625, 0.75, 0.625, 0.3125, 0.625, 0.25, 0.625, 0.25, 0.625, 0.3125, 0.6875, 0.6875, 0.6875, 0.75, 0.6875, 0.75, 0.6875, 0.6875, 0.8125, 0.5625, 0.8125, 0.5, 0.8125, 0.5, 0.8125, 0.5625, 0.625, 1.0, 0.625, 0.9375, 0.625, 0.9375, 0.625, 1.0, 0.625, 0.5625, 0.625, 0.5, 0.625, 0.5, 0.625, 0.5625, 0.625, 0.8125, 0.625, 0.75, 0.625, 0.75, 0.625, 0.8125, 0.625, 0.6875, 0.6875, 0.6875, 0.6875, 0.6875, 0.625, 0.6875, 0.625, 0.5, 0.625, 0.4375, 0.625, 0.4375, 0.625, 0.5, 0.875, 0.5625, 0.8125, 0.5625, 0.8125, 0.5625, 0.875, 0.5625, 0.8125, 0.75, 0.8125, 0.6875, 0.8125, 0.6875, 0.8125, 0.75, 0.6875, 0.5, 0.6875, 0.5625, 0.6875, 0.5625, 0.6875, 0.5, 0.625, 0.75, 0.625, 0.6875, 0.625, 0.6875, 0.625, 0.75, 0.375, 0.5, 0.3125, 0.5, 0.25, 0.5, 0.1875, 0.5, 0.125, 0.5, 0.125, 0.5, 0.375, 0.5, 0.375, 0.5, 0.375, 0.25, 0.375, 0.25, 0.375, 0.5, 0.0, 0.0, 0.0, 0.0, 0.0, 0.0, 0.0, 0.0, 0.0, 0.0, 0.0, 0.0, 0.0, 0.0, 0.0, 0.0, 0.0, 0.0, 0.0, 0.0, 0.0, 0.0, 0.0, 0.0, 0.0, 0.0, 0.0, 0.0, 0.0, 0.0, 0.0, 0.0, 0.0, 0.0, 0.0, 0.0, 0.0, 0.0, 0.1875, 0.6875, 0.25, 0.6875, 0.25, 0.75, 0.1875, 0.75, 0.1875, 0.5625, 0.25, 0.5625, 0.25, 0.625, 0.1875, 0.625, 0.3125, 0.5625, 0.375, 0.5625, 0.375, 0.625, 0.3125, 0.625, 0.25, 0.5625, 0.3125, 0.5625, 0.3125, 0.625, 0.25, 0.625, 0.25, 0.5, 0.3125, 0.5, 0.3125, 0.5625, 0.25, 0.5625, 0.3125, 0.5, 0.375, 0.5, 0.375, 0.5625, 0.3125, 0.5625, 0.125, 0.5625, 0.1875, 0.5625, 0.1875, 0.625, 0.125, 0.625, 0.125, 0.5, 0.1875, 0.5, 0.1875, 0.5625, 0.125, 0.5625, 0.1875, 0.5, 0.25, 0.5, 0.25, 0.5625, 0.1875, 0.5625, 0.125, 0.6875, 0.1875, 0.6875, 0.1875, 0.75, 0.125, 0.75, 0.125, 0.625, 0.1875, 0.625, 0.1875, 0.6875, 0.125, 0.6875, 0.1875, 0.625, 0.25, 0.625, 0.25, 0.6875, 0.1875, 0.6875, 0.25, 0.6875, 0.3125, 0.6875, 0.3125, 0.75, 0.25, 0.75, 0.25, 0.625, 0.3125, 0.625, 0.3125, 0.6875, 0.25, 0.6875, 0.3125, 0.625, 0.375, 0.625, 0.375, 0.6875, 0.3125, 0.6875, 0.0, 0.0, 0.0, 0.0, 0.0, 0.0, 0.0, 0.0, 0.125, 0.6875, 0.125, 0.75, 0.125, 0.75, 0.125, 0.6875, 0.0, 0.0, 0.0, 0.0, 0.0, 0.0, 0.0, 0.0, 0.0, 0.0, 0.0, 0.0, 0.0, 0.0, 0.0, 0.0, 0.0, 0.0, 0.0, 0.0, 0.0, 0.0, 0.0, 0.0, 0.0, 0.0, 0.0, 0.0, 0.0, 0.0, 0.0, 0.0, 0.0, 0.0, 0.0, 0.0, 0.0, 0.0, 0.0, 0.0, 0.125, 0.5, 0.125, 0.5625, 0.125, 0.5625, 0.125, 0.5, 0.0, 0.0, 0.0, 0.0, 0.0, 0.0, 0.0, 0.0, 0.0, 0.0, 0.0, 0.0, 0.0, 0.0, 0.0, 0.0, 0.375, 0.75, 0.375, 0.6875, 0.375, 0.6875, 0.375, 0.75, 0.375, 0.5625, 0.375, 0.5, 0.375, 0.5, 0.375, 0.5625, 0.375, 0.75, 0.375, 0.6875, 0.375, 0.6875, 0.375, 0.75, 0.375, 0.5625, 0.375, 0.5, 0.375, 0.5, 0.375, 0.5625, 0.375, 0.6875, 0.375, 0.6875, 0.375, 0.6875, 0.375, 0.6875, 0.0, 0.0, 0.0, 0.0, 0.0, 0.0, 0.0, 0.0, 0.0, 0.0, 0.0, 0.0, 0.0, 0.0, 0.0, 0.0, 0.0, 0.0, 0.0, 0.0, 0.0, 0.0, 0.0, 0.0, 0.0, 0.0, 0.0, 0.0, 0.0, 0.0, 0.0, 0.0, 0.375, 0.5625, 0.375, 0.5, 0.375, 0.5, 0.375, 0.5625, 0.0, 0.0, 0.0, 0.0, 0.0, 0.0, 0.0, 0.0, 0.375, 0.75, 0.375, 0.6875, 0.375, 0.6875, 0.375, 0.75, 0.0, 0.0, 0.0, 0.0, 0.0, 0.0, 0.0, 0.0, 0.0, 0.0, 0.0, 0.0, 0.0, 0.0, 0.0, 0.0, 0.0, 0.0, 0.0, 0.0, 0.0, 0.0, 0.0, 0.0, 0.0, 0.0, 0.0, 0.0, 0.0, 0.0, 0.0, 0.0, 0.0, 0.0, 0.0, 0.0, 0.0, 0.0, 0.0, 0.0, 0.0, 0.0, 0.0, 0.0, 0.0, 0.0, 0.0, 0.0, 0.0, 0.0, 0.0, 0.0, 0.0, 0.0, 0.0, 0.0, 0.0, 0.0, 0.0, 0.0, 0.0, 0.0, 0.0, 0.0, 0.0, 0.0, 0.0, 0.0, 0.0, 0.0, 0.0, 0.0, 0.0, 0.0, 0.0, 0.0, 0.0, 0.0, 0.0, 0.0, 0.0, 0.0, 0.0, 0.0, 0.0, 0.0, 0.0, 0.0, 0.0, 0.0, 0.0, 0.0, 0.0, 0.0, 0.0, 0.0, 0.0, 0.0, 0.0, 0.0, 0.0, 0.0, 0.0, 0.0, 0.0, 0.0, 0.0, 0.0, 0.0, 0.0, 0.0, 0.0, 0.0, 0.0, 0.0, 0.0, 0.0, 0.0, 0.0, 0.0, 0.0, 0.0, 0.0, 0.0, 0.0, 0.0, 0.0, 0.0, 0.0, 0.0, 0.0, 0.0, 0.0, 0.0, 0.0, 0.0, 0.0, 0.0, 0.0, 0.0, 0.0, 0.0, 0.0, 0.0, 0.0, 0.0, 0.0, 0.0, 0.0, 0.0, 0.0, 0.0, 0.0, 0.0, 0.0, 0.0, 0.375, 0.25, 0.375, 0.1875, 0.375, 0.1875, 0.375, 0.25, 0.375, 0.0625, 0.375, 0.0, 0.375, 0.0, 0.375, 0.0625, 0.375, 0.0625, 0.375, 0.0, 0.375, 0.0, 0.375, 0.0625, 0.375, 0.25, 0.375, 0.1875, 0.375, 0.1875, 0.375, 0.25, 0.375, 0.0625, 0.375, 0.0625, 0.375, 0.0625, 0.375, 0.0625, 0.0, 0.0, 0.0, 0.0, 0.0, 0.0, 0.0, 0.0, 0.0, 0.0, 0.0, 0.0, 0.0, 0.0, 0.0, 0.0, 0.125, 0.6875, 0.125, 0.75, 0.125, 0.75, 0.125, 0.6875, 0.0, 0.0, 0.0, 0.0, 0.0, 0.0, 0.0, 0.0, 0.0, 0.0, 0.0, 0.0, 0.0, 0.0, 0.0, 0.0, 0.125, 0.5, 0.125, 0.5625, 0.125, 0.5625, 0.125, 0.5, 0.0, 0.0, 0.0, 0.0, 0.0, 0.0, 0.0, 0.0, 0.0, 0.0, 0.0, 0.0, 0.0, 0.0, 0.0, 0.0, 0.0, 0.0, 0.0, 0.0, 0.0, 0.0, 0.0, 0.0, 0.0, 0.0, 0.0, 0.0, 0.0, 0.0, 0.0, 0.0, 0.0, 0.0, 0.0, 0.0, 0.0, 0.0, 0.0, 0.0, 0.0, 0.0, 0.0, 0.0, 0.0, 0.0, 0.0, 0.0, 0.0, 0.0, 0.0, 0.0])
me_cube_001.update()

# ---- objects
ob_cube = bpy.data.objects.new('Cube', me_cube)
ob_light = bpy.data.objects.new('Light', light_light)
ob_camera = bpy.data.objects.new('Camera', cam_camera)
ob_cube_001 = bpy.data.objects.new('Cube.001', me_cube_001)

# ---- transforms, parenting, visibility, modifiers, constraints
ob_cube.location = (0.0, 0.0, 0.0)
ob_cube.scale = (1.94, 1.048, 0.0553)
ob_cube.lock_rotations_4d = False
ob_cube.empty_display_type = 'ARROWS'
ob_cube.lineart.crease_threshold = 0.0
ob_light.location = (4.076, 1.005, 5.904)
ob_light.rotation_euler = (0.6503, 0.05522, 1.866)
ob_light.lock_rotations_4d = False
ob_light.empty_display_type = 'ARROWS'
ob_light.color = (0.0, 0.0, 0.0, 0.0)
ob_light.lineart.crease_threshold = 0.0
ob_camera.location = (7.359, -6.926, 4.958)
ob_camera.rotation_euler = (1.109, 0.0, 0.8149)
ob_camera.lock_rotations_4d = False
ob_camera.empty_display_type = 'ARROWS'
ob_camera.color = (0.0, 0.0, 0.0, 0.0)
ob_camera.display_type = 'WIRE'
ob_camera.lineart.crease_threshold = 0.0
ob_cube_001.location = (0.0, 0.0, 0.0)
ob_cube_001.scale = (1.003, 1.0, -0.1022)

# ---- collection membership
col_collection.objects.link(ob_cube)
col_collection.objects.link(ob_light)
col_collection.objects.link(ob_camera)
col_collection.objects.link(ob_cube_001)

# ---- scene / render settings (as saved in the file)
scene.camera = ob_camera
scene.frame_start = 1; scene.frame_end = 250; scene.frame_set(250)
scene.render.engine = 'BLENDER_EEVEE_NEXT'
scene.cycles.sampling_pattern = 'TABULATED_SOBOL'
scene.cycles.use_light_tree = False
scene.view_settings.view_transform = 'Filmic'
bpy.context.view_layer.update()
